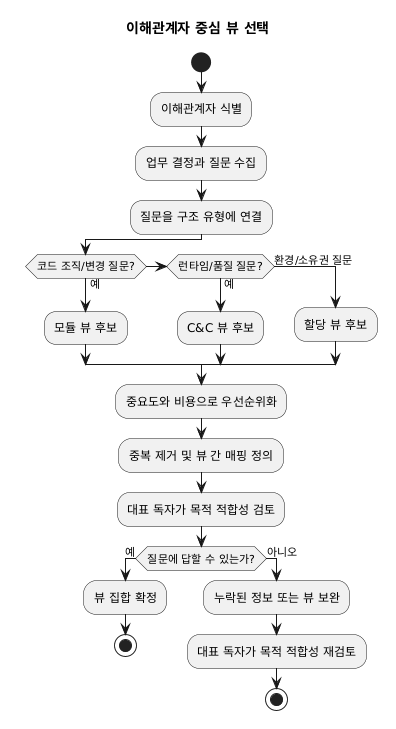

The diagram above was rendered by PlantUML. Its source (embedded in the PNG):
@startuml
title 이해관계자 중심 뷰 선택
start
:이해관계자 식별;
:업무 결정과 질문 수집;
:질문을 구조 유형에 연결;

if (코드 조직/변경 질문?) then (예)
  :모듈 뷰 후보;
elseif (런타임/품질 질문?) then (예)
  :C&C 뷰 후보;
else (환경/소유권 질문)
  :할당 뷰 후보;
endif

:중요도와 비용으로 우선순위화;
:중복 제거 및 뷰 간 매핑 정의;
:대표 독자가 목적 적합성 검토;

if (질문에 답할 수 있는가?) then (예)
  :뷰 집합 확정;
  stop
else (아니오)
  :누락된 정보 또는 뷰 보완;
  :대표 독자가 목적 적합성 재검토;
  stop
endif
@enduml